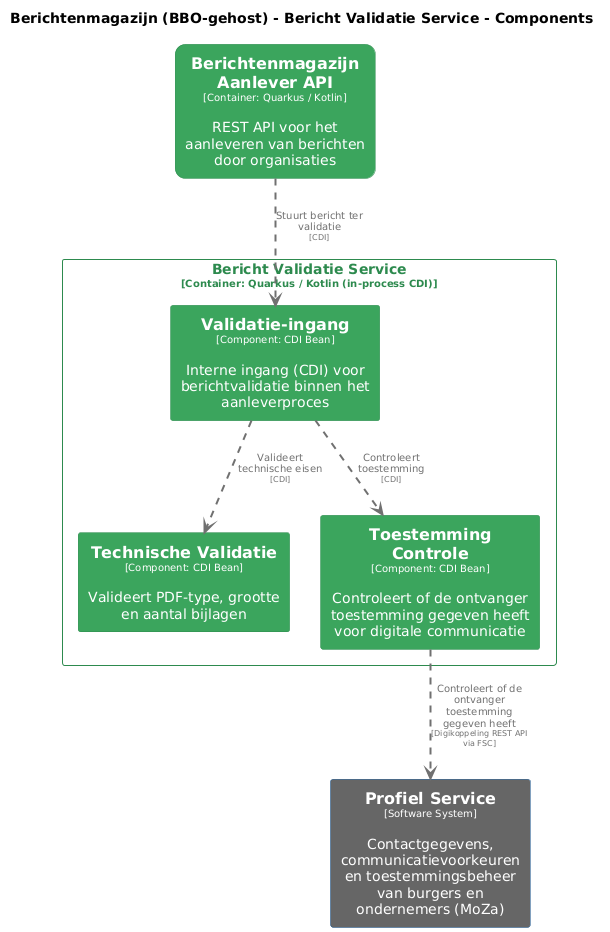

The diagram above was rendered by PlantUML. Its source (embedded in the PNG):
@startuml
set separator none
title Berichtenmagazijn (BBO-gehost) - Bericht Validatie Service - Components

top to bottom direction
skinparam ranksep 60
skinparam nodesep 30

skinparam {
  arrowFontSize 10
  defaultTextAlignment center
  wrapWidth 200
  maxMessageSize 100
}

hide stereotype

skinparam rectangle<<BerichtenmagazijnBBOgehost.BerichtenmagazijnAanleverAPI>> {
  BackgroundColor #3ba55d
  FontColor #ffffff
  BorderColor #2d8a4e
  roundCorner 20
  shadowing false
}
skinparam rectangle<<ProfielService>> {
  BackgroundColor #666666
  FontColor #ffffff
  BorderColor #0b4884
  shadowing false
}
skinparam rectangle<<BerichtenmagazijnBBOgehost.BerichtValidatieService.TechnischeValidatie>> {
  BackgroundColor #3ba55d
  FontColor #ffffff
  BorderColor #2d8a4e
  shadowing false
}
skinparam rectangle<<BerichtenmagazijnBBOgehost.BerichtValidatieService.ToestemmingControle>> {
  BackgroundColor #3ba55d
  FontColor #ffffff
  BorderColor #2d8a4e
  shadowing false
}
skinparam rectangle<<BerichtenmagazijnBBOgehost.BerichtValidatieService.Validatieingang>> {
  BackgroundColor #3ba55d
  FontColor #ffffff
  BorderColor #2d8a4e
  shadowing false
}
skinparam rectangle<<BerichtenmagazijnBBOgehost.BerichtValidatieService>> {
  BorderColor #2d8a4e
  FontColor #2d8a4e
  shadowing false
}

rectangle "==Profiel Service\n<size:10>[Software System]</size>\n\nContactgegevens, communicatievoorkeuren en toestemmingsbeheer van burgers en ondernemers (MoZa)" <<ProfielService>> as ProfielService
rectangle "==Berichtenmagazijn Aanlever API\n<size:10>[Container: Quarkus / Kotlin]</size>\n\nREST API voor het aanleveren van berichten door organisaties" <<BerichtenmagazijnBBOgehost.BerichtenmagazijnAanleverAPI>> as BerichtenmagazijnBBOgehost.BerichtenmagazijnAanleverAPI

rectangle "Bericht Validatie Service\n<size:10>[Container: Quarkus / Kotlin (in-process CDI)]</size>" <<BerichtenmagazijnBBOgehost.BerichtValidatieService>> {
  rectangle "==Validatie-ingang\n<size:10>[Component: CDI Bean]</size>\n\nInterne ingang (CDI) voor berichtvalidatie binnen het aanleverproces" <<BerichtenmagazijnBBOgehost.BerichtValidatieService.Validatieingang>> as BerichtenmagazijnBBOgehost.BerichtValidatieService.Validatieingang
  rectangle "==Technische Validatie\n<size:10>[Component: CDI Bean]</size>\n\nValideert PDF-type, grootte en aantal bijlagen" <<BerichtenmagazijnBBOgehost.BerichtValidatieService.TechnischeValidatie>> as BerichtenmagazijnBBOgehost.BerichtValidatieService.TechnischeValidatie
  rectangle "==Toestemming Controle\n<size:10>[Component: CDI Bean]</size>\n\nControleert of de ontvanger toestemming gegeven heeft voor digitale communicatie" <<BerichtenmagazijnBBOgehost.BerichtValidatieService.ToestemmingControle>> as BerichtenmagazijnBBOgehost.BerichtValidatieService.ToestemmingControle
}

BerichtenmagazijnBBOgehost.BerichtValidatieService.ToestemmingControle .[#707070,thickness=2].> ProfielService : "<color:#707070>Controleert of de ontvanger toestemming gegeven heeft\n<color:#707070><size:8>[Digikoppeling REST API via FSC]</size>"
BerichtenmagazijnBBOgehost.BerichtValidatieService.Validatieingang .[#707070,thickness=2].> BerichtenmagazijnBBOgehost.BerichtValidatieService.TechnischeValidatie : "<color:#707070>Valideert technische eisen\n<color:#707070><size:8>[CDI]</size>"
BerichtenmagazijnBBOgehost.BerichtValidatieService.Validatieingang .[#707070,thickness=2].> BerichtenmagazijnBBOgehost.BerichtValidatieService.ToestemmingControle : "<color:#707070>Controleert toestemming\n<color:#707070><size:8>[CDI]</size>"
BerichtenmagazijnBBOgehost.BerichtenmagazijnAanleverAPI .[#707070,thickness=2].> BerichtenmagazijnBBOgehost.BerichtValidatieService.Validatieingang : "<color:#707070>Stuurt bericht ter validatie\n<color:#707070><size:8>[CDI]</size>"
@enduml